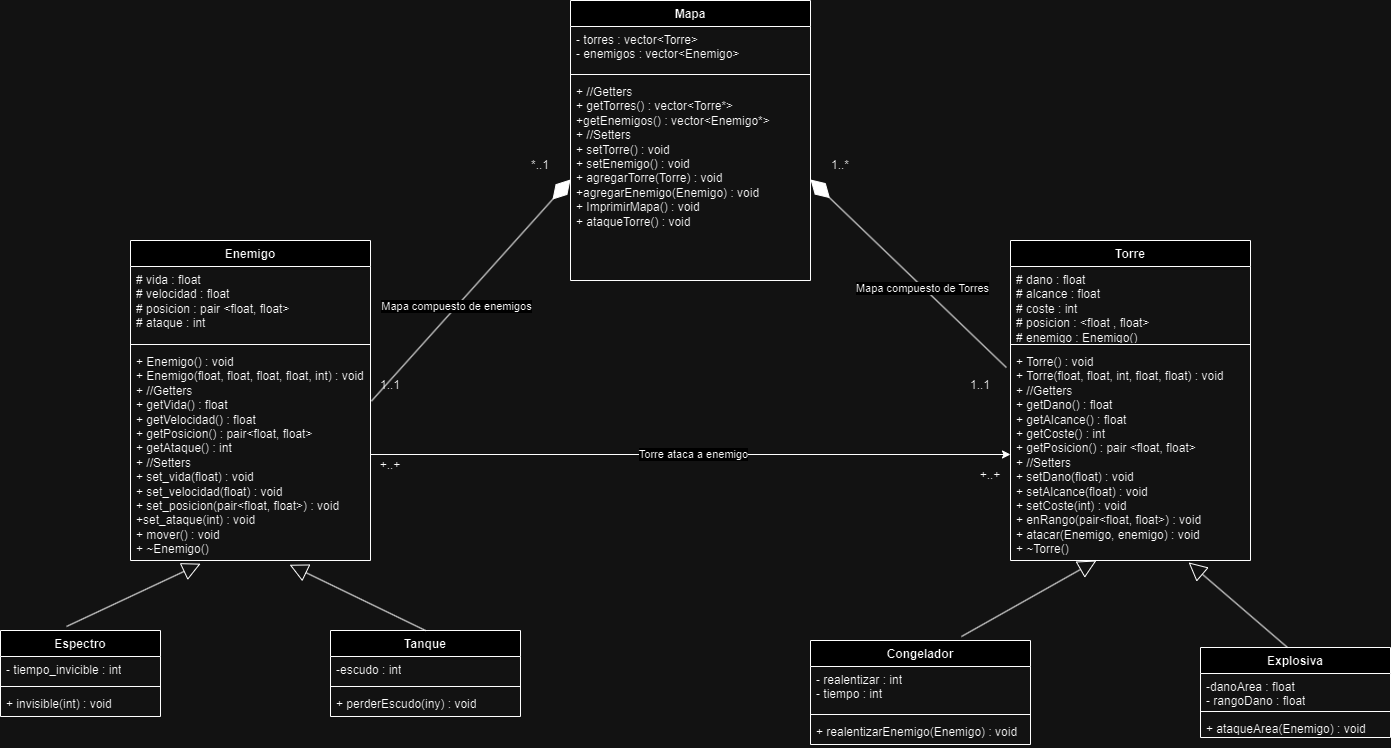

The diagram above was exported from draw.io. Its source (the exported page's mxGraphModel, read from the mxfile embedded in the PNG):
<mxGraphModel dx="2466" dy="888" grid="1" gridSize="10" guides="1" tooltips="1" connect="1" arrows="1" fold="1" page="1" pageScale="1" pageWidth="827" pageHeight="1169" math="0" shadow="0">
  <root>
    <mxCell id="0" />
    <mxCell id="1" parent="0" />
    <mxCell id="oxkveCwAal4cTxH1PLpr-1" value="Mapa" style="swimlane;fontStyle=1;align=center;verticalAlign=top;childLayout=stackLayout;horizontal=1;startSize=26;horizontalStack=0;resizeParent=1;resizeParentMax=0;resizeLast=0;collapsible=1;marginBottom=0;whiteSpace=wrap;html=1;" parent="1" vertex="1">
      <mxGeometry x="400" y="200" width="240" height="280" as="geometry" />
    </mxCell>
    <mxCell id="oxkveCwAal4cTxH1PLpr-2" value="-&amp;nbsp;torres : vector&amp;lt;Torre&amp;gt;&lt;div&gt;- enemigos : vector&amp;lt;Enemigo&amp;gt;&lt;/div&gt;" style="text;strokeColor=none;fillColor=none;align=left;verticalAlign=top;spacingLeft=4;spacingRight=4;overflow=hidden;rotatable=0;points=[[0,0.5],[1,0.5]];portConstraint=eastwest;whiteSpace=wrap;html=1;" parent="oxkveCwAal4cTxH1PLpr-1" vertex="1">
      <mxGeometry y="26" width="240" height="44" as="geometry" />
    </mxCell>
    <mxCell id="oxkveCwAal4cTxH1PLpr-3" value="" style="line;strokeWidth=1;fillColor=none;align=left;verticalAlign=middle;spacingTop=-1;spacingLeft=3;spacingRight=3;rotatable=0;labelPosition=right;points=[];portConstraint=eastwest;strokeColor=inherit;" parent="oxkveCwAal4cTxH1PLpr-1" vertex="1">
      <mxGeometry y="70" width="240" height="8" as="geometry" />
    </mxCell>
    <mxCell id="oxkveCwAal4cTxH1PLpr-4" value="+ //Getters&lt;div&gt;+ getTorres() : vector&amp;lt;Torre*&amp;gt;&lt;/div&gt;&lt;div&gt;+getEnemigos() : vector&amp;lt;Enemigo*&amp;gt;&lt;/div&gt;&lt;div&gt;+ //Setters&lt;/div&gt;&lt;div&gt;+ setTorre() : void&lt;/div&gt;&lt;div&gt;+ setEnemigo() : void&lt;/div&gt;&lt;div&gt;+ agregarTorre(Torre) : void&lt;/div&gt;&lt;div&gt;+agregarEnemigo(Enemigo) : void&lt;/div&gt;&lt;div&gt;+ ImprimirMapa() : void&lt;/div&gt;&lt;div&gt;+ ataqueTorre() : void&lt;/div&gt;" style="text;strokeColor=none;fillColor=none;align=left;verticalAlign=top;spacingLeft=4;spacingRight=4;overflow=hidden;rotatable=0;points=[[0,0.5],[1,0.5]];portConstraint=eastwest;whiteSpace=wrap;html=1;" parent="oxkveCwAal4cTxH1PLpr-1" vertex="1">
      <mxGeometry y="78" width="240" height="202" as="geometry" />
    </mxCell>
    <mxCell id="oxkveCwAal4cTxH1PLpr-5" value="Enemigo" style="swimlane;fontStyle=1;align=center;verticalAlign=top;childLayout=stackLayout;horizontal=1;startSize=26;horizontalStack=0;resizeParent=1;resizeParentMax=0;resizeLast=0;collapsible=1;marginBottom=0;whiteSpace=wrap;html=1;" parent="1" vertex="1">
      <mxGeometry x="-40" y="440" width="240" height="320" as="geometry" />
    </mxCell>
    <mxCell id="oxkveCwAal4cTxH1PLpr-6" value="# vida : float&lt;div&gt;# velocidad : float&lt;/div&gt;&lt;div&gt;# posicion : pair &amp;lt;float, float&amp;gt;&lt;/div&gt;&lt;div&gt;# ataque : int&lt;/div&gt;" style="text;strokeColor=none;fillColor=none;align=left;verticalAlign=top;spacingLeft=4;spacingRight=4;overflow=hidden;rotatable=0;points=[[0,0.5],[1,0.5]];portConstraint=eastwest;whiteSpace=wrap;html=1;" parent="oxkveCwAal4cTxH1PLpr-5" vertex="1">
      <mxGeometry y="26" width="240" height="74" as="geometry" />
    </mxCell>
    <mxCell id="oxkveCwAal4cTxH1PLpr-7" value="" style="line;strokeWidth=1;fillColor=none;align=left;verticalAlign=middle;spacingTop=-1;spacingLeft=3;spacingRight=3;rotatable=0;labelPosition=right;points=[];portConstraint=eastwest;strokeColor=inherit;" parent="oxkveCwAal4cTxH1PLpr-5" vertex="1">
      <mxGeometry y="100" width="240" height="8" as="geometry" />
    </mxCell>
    <mxCell id="oxkveCwAal4cTxH1PLpr-8" value="+ Enemigo() : void&lt;div&gt;+ Enemigo(float, float, float, float, int) : void&lt;/div&gt;&lt;div&gt;+ //Getters&lt;/div&gt;&lt;div&gt;+ getVida() : float&lt;/div&gt;&lt;div&gt;+ getVelocidad() : float&lt;/div&gt;&lt;div&gt;+ getPosicion() : pair&amp;lt;float, float&amp;gt;&lt;/div&gt;&lt;div&gt;+ getAtaque() : int&lt;/div&gt;&lt;div&gt;+ //Setters&lt;/div&gt;&lt;div&gt;+ set_vida(float) : void&lt;/div&gt;&lt;div&gt;+ set_velocidad(float) : void&lt;/div&gt;&lt;div&gt;+ set_posicion(pair&amp;lt;float, float&amp;gt;) : void&lt;/div&gt;&lt;div&gt;+set_ataque(int) : void&lt;/div&gt;&lt;div&gt;+ mover() : void&lt;/div&gt;&lt;div&gt;+ ~Enemigo()&lt;br&gt;&lt;/div&gt;" style="text;strokeColor=none;fillColor=none;align=left;verticalAlign=top;spacingLeft=4;spacingRight=4;overflow=hidden;rotatable=0;points=[[0,0.5],[1,0.5]];portConstraint=eastwest;whiteSpace=wrap;html=1;" parent="oxkveCwAal4cTxH1PLpr-5" vertex="1">
      <mxGeometry y="108" width="240" height="212" as="geometry" />
    </mxCell>
    <mxCell id="oxkveCwAal4cTxH1PLpr-9" value="" style="endArrow=diamondThin;endFill=1;endSize=24;html=1;rounded=0;entryX=0;entryY=0.5;entryDx=0;entryDy=0;exitX=1.004;exitY=0.248;exitDx=0;exitDy=0;exitPerimeter=0;" parent="1" source="oxkveCwAal4cTxH1PLpr-8" target="oxkveCwAal4cTxH1PLpr-4" edge="1">
      <mxGeometry width="160" relative="1" as="geometry">
        <mxPoint x="140" y="450" as="sourcePoint" />
        <mxPoint x="300" y="450" as="targetPoint" />
      </mxGeometry>
    </mxCell>
    <mxCell id="oxkveCwAal4cTxH1PLpr-10" value="Mapa compuesto de enemigos" style="edgeLabel;html=1;align=center;verticalAlign=middle;resizable=0;points=[];" parent="oxkveCwAal4cTxH1PLpr-9" connectable="0" vertex="1">
      <mxGeometry x="-0.1439" y="1" relative="1" as="geometry">
        <mxPoint as="offset" />
      </mxGeometry>
    </mxCell>
    <mxCell id="oxkveCwAal4cTxH1PLpr-11" value="1..1" style="text;html=1;align=center;verticalAlign=middle;whiteSpace=wrap;rounded=0;" parent="1" vertex="1">
      <mxGeometry x="190" y="570" width="60" height="30" as="geometry" />
    </mxCell>
    <mxCell id="oxkveCwAal4cTxH1PLpr-12" value="*..1" style="text;html=1;align=center;verticalAlign=middle;whiteSpace=wrap;rounded=0;" parent="1" vertex="1">
      <mxGeometry x="340" y="350" width="60" height="30" as="geometry" />
    </mxCell>
    <mxCell id="oxkveCwAal4cTxH1PLpr-13" value="Torre" style="swimlane;fontStyle=1;align=center;verticalAlign=top;childLayout=stackLayout;horizontal=1;startSize=26;horizontalStack=0;resizeParent=1;resizeParentMax=0;resizeLast=0;collapsible=1;marginBottom=0;whiteSpace=wrap;html=1;" parent="1" vertex="1">
      <mxGeometry x="840" y="440" width="240" height="320" as="geometry" />
    </mxCell>
    <mxCell id="oxkveCwAal4cTxH1PLpr-14" value="# dano : float&lt;div&gt;# alcance : float&lt;/div&gt;&lt;div&gt;# coste : int&lt;/div&gt;&lt;div&gt;# posicion : &amp;lt;float , float&amp;gt;&lt;/div&gt;&lt;div&gt;# enemigo : Enemigo()&lt;/div&gt;" style="text;strokeColor=none;fillColor=none;align=left;verticalAlign=top;spacingLeft=4;spacingRight=4;overflow=hidden;rotatable=0;points=[[0,0.5],[1,0.5]];portConstraint=eastwest;whiteSpace=wrap;html=1;" parent="oxkveCwAal4cTxH1PLpr-13" vertex="1">
      <mxGeometry y="26" width="240" height="74" as="geometry" />
    </mxCell>
    <mxCell id="oxkveCwAal4cTxH1PLpr-15" value="" style="line;strokeWidth=1;fillColor=none;align=left;verticalAlign=middle;spacingTop=-1;spacingLeft=3;spacingRight=3;rotatable=0;labelPosition=right;points=[];portConstraint=eastwest;strokeColor=inherit;" parent="oxkveCwAal4cTxH1PLpr-13" vertex="1">
      <mxGeometry y="100" width="240" height="8" as="geometry" />
    </mxCell>
    <mxCell id="oxkveCwAal4cTxH1PLpr-16" value="+ Torre() : void&lt;div&gt;+ Torre(float, float, int, float, float) : void&lt;/div&gt;&lt;div&gt;+ //Getters&lt;/div&gt;&lt;div&gt;+ getDano() : float&lt;/div&gt;&lt;div&gt;+ getAlcance() : float&lt;/div&gt;&lt;div&gt;+ getCoste() : int&lt;/div&gt;&lt;div&gt;+ getPosicion() : pair &amp;lt;float, float&amp;gt;&lt;/div&gt;&lt;div&gt;+ //Setters&lt;/div&gt;&lt;div&gt;+ setDano(float) : void&lt;/div&gt;&lt;div&gt;+ setAlcance(float) : void&lt;/div&gt;&lt;div&gt;+ setCoste(int) : void&lt;/div&gt;&lt;div&gt;+ enRango(pair&amp;lt;float, float&amp;gt;) : void&lt;/div&gt;&lt;div&gt;+ atacar(Enemigo, enemigo) : void&lt;/div&gt;&lt;div&gt;+ ~Torre()&lt;br&gt;&lt;/div&gt;" style="text;strokeColor=none;fillColor=none;align=left;verticalAlign=top;spacingLeft=4;spacingRight=4;overflow=hidden;rotatable=0;points=[[0,0.5],[1,0.5]];portConstraint=eastwest;whiteSpace=wrap;html=1;" parent="oxkveCwAal4cTxH1PLpr-13" vertex="1">
      <mxGeometry y="108" width="240" height="212" as="geometry" />
    </mxCell>
    <mxCell id="oxkveCwAal4cTxH1PLpr-17" value="" style="endArrow=diamondThin;endFill=1;endSize=24;html=1;rounded=0;entryX=1;entryY=0.5;entryDx=0;entryDy=0;exitX=-0.017;exitY=0.09;exitDx=0;exitDy=0;exitPerimeter=0;" parent="1" source="oxkveCwAal4cTxH1PLpr-16" target="oxkveCwAal4cTxH1PLpr-4" edge="1">
      <mxGeometry width="160" relative="1" as="geometry">
        <mxPoint x="580" y="636" as="sourcePoint" />
        <mxPoint x="789" y="440" as="targetPoint" />
      </mxGeometry>
    </mxCell>
    <mxCell id="oxkveCwAal4cTxH1PLpr-18" value="Mapa compuesto de Torres" style="edgeLabel;html=1;align=center;verticalAlign=middle;resizable=0;points=[];" parent="oxkveCwAal4cTxH1PLpr-17" connectable="0" vertex="1">
      <mxGeometry x="-0.1439" y="1" relative="1" as="geometry">
        <mxPoint as="offset" />
      </mxGeometry>
    </mxCell>
    <mxCell id="oxkveCwAal4cTxH1PLpr-19" value="1..1" style="text;html=1;align=center;verticalAlign=middle;whiteSpace=wrap;rounded=0;" parent="1" vertex="1">
      <mxGeometry x="780" y="570" width="60" height="30" as="geometry" />
    </mxCell>
    <mxCell id="oxkveCwAal4cTxH1PLpr-20" value="1..*" style="text;html=1;align=center;verticalAlign=middle;whiteSpace=wrap;rounded=0;" parent="1" vertex="1">
      <mxGeometry x="640" y="350" width="60" height="30" as="geometry" />
    </mxCell>
    <mxCell id="oxkveCwAal4cTxH1PLpr-21" value="Espectro" style="swimlane;fontStyle=1;align=center;verticalAlign=top;childLayout=stackLayout;horizontal=1;startSize=26;horizontalStack=0;resizeParent=1;resizeParentMax=0;resizeLast=0;collapsible=1;marginBottom=0;whiteSpace=wrap;html=1;" parent="1" vertex="1">
      <mxGeometry x="-170" y="830" width="160" height="86" as="geometry" />
    </mxCell>
    <mxCell id="oxkveCwAal4cTxH1PLpr-22" value="- tiempo_invicible : int" style="text;strokeColor=none;fillColor=none;align=left;verticalAlign=top;spacingLeft=4;spacingRight=4;overflow=hidden;rotatable=0;points=[[0,0.5],[1,0.5]];portConstraint=eastwest;whiteSpace=wrap;html=1;" parent="oxkveCwAal4cTxH1PLpr-21" vertex="1">
      <mxGeometry y="26" width="160" height="26" as="geometry" />
    </mxCell>
    <mxCell id="oxkveCwAal4cTxH1PLpr-23" value="" style="line;strokeWidth=1;fillColor=none;align=left;verticalAlign=middle;spacingTop=-1;spacingLeft=3;spacingRight=3;rotatable=0;labelPosition=right;points=[];portConstraint=eastwest;strokeColor=inherit;" parent="oxkveCwAal4cTxH1PLpr-21" vertex="1">
      <mxGeometry y="52" width="160" height="8" as="geometry" />
    </mxCell>
    <mxCell id="oxkveCwAal4cTxH1PLpr-24" value="+ invisible(int) : void" style="text;strokeColor=none;fillColor=none;align=left;verticalAlign=top;spacingLeft=4;spacingRight=4;overflow=hidden;rotatable=0;points=[[0,0.5],[1,0.5]];portConstraint=eastwest;whiteSpace=wrap;html=1;" parent="oxkveCwAal4cTxH1PLpr-21" vertex="1">
      <mxGeometry y="60" width="160" height="26" as="geometry" />
    </mxCell>
    <mxCell id="oxkveCwAal4cTxH1PLpr-25" value="Tanque" style="swimlane;fontStyle=1;align=center;verticalAlign=top;childLayout=stackLayout;horizontal=1;startSize=26;horizontalStack=0;resizeParent=1;resizeParentMax=0;resizeLast=0;collapsible=1;marginBottom=0;whiteSpace=wrap;html=1;" parent="1" vertex="1">
      <mxGeometry x="160" y="830" width="190" height="86" as="geometry" />
    </mxCell>
    <mxCell id="oxkveCwAal4cTxH1PLpr-26" value="-escudo : int" style="text;strokeColor=none;fillColor=none;align=left;verticalAlign=top;spacingLeft=4;spacingRight=4;overflow=hidden;rotatable=0;points=[[0,0.5],[1,0.5]];portConstraint=eastwest;whiteSpace=wrap;html=1;" parent="oxkveCwAal4cTxH1PLpr-25" vertex="1">
      <mxGeometry y="26" width="190" height="26" as="geometry" />
    </mxCell>
    <mxCell id="oxkveCwAal4cTxH1PLpr-27" value="" style="line;strokeWidth=1;fillColor=none;align=left;verticalAlign=middle;spacingTop=-1;spacingLeft=3;spacingRight=3;rotatable=0;labelPosition=right;points=[];portConstraint=eastwest;strokeColor=inherit;" parent="oxkveCwAal4cTxH1PLpr-25" vertex="1">
      <mxGeometry y="52" width="190" height="8" as="geometry" />
    </mxCell>
    <mxCell id="oxkveCwAal4cTxH1PLpr-28" value="+ perderEscudo(iny) : void" style="text;strokeColor=none;fillColor=none;align=left;verticalAlign=top;spacingLeft=4;spacingRight=4;overflow=hidden;rotatable=0;points=[[0,0.5],[1,0.5]];portConstraint=eastwest;whiteSpace=wrap;html=1;" parent="oxkveCwAal4cTxH1PLpr-25" vertex="1">
      <mxGeometry y="60" width="190" height="26" as="geometry" />
    </mxCell>
    <mxCell id="oxkveCwAal4cTxH1PLpr-37" value="Explosiva" style="swimlane;fontStyle=1;align=center;verticalAlign=top;childLayout=stackLayout;horizontal=1;startSize=26;horizontalStack=0;resizeParent=1;resizeParentMax=0;resizeLast=0;collapsible=1;marginBottom=0;whiteSpace=wrap;html=1;" parent="1" vertex="1">
      <mxGeometry x="1030" y="847" width="190" height="90" as="geometry" />
    </mxCell>
    <mxCell id="oxkveCwAal4cTxH1PLpr-38" value="-danoArea : float&lt;div&gt;- rangoDano : float&lt;/div&gt;" style="text;strokeColor=none;fillColor=none;align=left;verticalAlign=top;spacingLeft=4;spacingRight=4;overflow=hidden;rotatable=0;points=[[0,0.5],[1,0.5]];portConstraint=eastwest;whiteSpace=wrap;html=1;" parent="oxkveCwAal4cTxH1PLpr-37" vertex="1">
      <mxGeometry y="26" width="190" height="34" as="geometry" />
    </mxCell>
    <mxCell id="oxkveCwAal4cTxH1PLpr-39" value="" style="line;strokeWidth=1;fillColor=none;align=left;verticalAlign=middle;spacingTop=-1;spacingLeft=3;spacingRight=3;rotatable=0;labelPosition=right;points=[];portConstraint=eastwest;strokeColor=inherit;" parent="oxkveCwAal4cTxH1PLpr-37" vertex="1">
      <mxGeometry y="60" width="190" height="8" as="geometry" />
    </mxCell>
    <mxCell id="oxkveCwAal4cTxH1PLpr-40" value="+ ataqueArea(Enemigo) : void&lt;div&gt;&lt;br&gt;&lt;/div&gt;" style="text;strokeColor=none;fillColor=none;align=left;verticalAlign=top;spacingLeft=4;spacingRight=4;overflow=hidden;rotatable=0;points=[[0,0.5],[1,0.5]];portConstraint=eastwest;whiteSpace=wrap;html=1;" parent="oxkveCwAal4cTxH1PLpr-37" vertex="1">
      <mxGeometry y="68" width="190" height="22" as="geometry" />
    </mxCell>
    <mxCell id="oxkveCwAal4cTxH1PLpr-41" value="Congelador" style="swimlane;fontStyle=1;align=center;verticalAlign=top;childLayout=stackLayout;horizontal=1;startSize=26;horizontalStack=0;resizeParent=1;resizeParentMax=0;resizeLast=0;collapsible=1;marginBottom=0;whiteSpace=wrap;html=1;" parent="1" vertex="1">
      <mxGeometry x="640" y="840" width="220" height="104" as="geometry" />
    </mxCell>
    <mxCell id="oxkveCwAal4cTxH1PLpr-42" value="- realentizar : int&lt;div&gt;- tiempo : int&lt;/div&gt;" style="text;strokeColor=none;fillColor=none;align=left;verticalAlign=top;spacingLeft=4;spacingRight=4;overflow=hidden;rotatable=0;points=[[0,0.5],[1,0.5]];portConstraint=eastwest;whiteSpace=wrap;html=1;" parent="oxkveCwAal4cTxH1PLpr-41" vertex="1">
      <mxGeometry y="26" width="220" height="44" as="geometry" />
    </mxCell>
    <mxCell id="oxkveCwAal4cTxH1PLpr-43" value="" style="line;strokeWidth=1;fillColor=none;align=left;verticalAlign=middle;spacingTop=-1;spacingLeft=3;spacingRight=3;rotatable=0;labelPosition=right;points=[];portConstraint=eastwest;strokeColor=inherit;" parent="oxkveCwAal4cTxH1PLpr-41" vertex="1">
      <mxGeometry y="70" width="220" height="8" as="geometry" />
    </mxCell>
    <mxCell id="oxkveCwAal4cTxH1PLpr-44" value="+ realentizarEnemigo(Enemigo) : void" style="text;strokeColor=none;fillColor=none;align=left;verticalAlign=top;spacingLeft=4;spacingRight=4;overflow=hidden;rotatable=0;points=[[0,0.5],[1,0.5]];portConstraint=eastwest;whiteSpace=wrap;html=1;" parent="oxkveCwAal4cTxH1PLpr-41" vertex="1">
      <mxGeometry y="78" width="220" height="26" as="geometry" />
    </mxCell>
    <mxCell id="dycvx0zYgwcT_c5yGZPC-2" style="edgeStyle=orthogonalEdgeStyle;rounded=0;orthogonalLoop=1;jettySize=auto;html=1;" parent="1" source="oxkveCwAal4cTxH1PLpr-8" target="oxkveCwAal4cTxH1PLpr-16" edge="1">
      <mxGeometry relative="1" as="geometry" />
    </mxCell>
    <mxCell id="dycvx0zYgwcT_c5yGZPC-3" value="Torre ataca a enemigo" style="edgeLabel;html=1;align=center;verticalAlign=middle;resizable=0;points=[];" parent="dycvx0zYgwcT_c5yGZPC-2" connectable="0" vertex="1">
      <mxGeometry x="0.0016" y="-2" relative="1" as="geometry">
        <mxPoint x="2" y="-3" as="offset" />
      </mxGeometry>
    </mxCell>
    <mxCell id="dycvx0zYgwcT_c5yGZPC-4" value="+..+" style="text;html=1;align=center;verticalAlign=middle;whiteSpace=wrap;rounded=0;" parent="1" vertex="1">
      <mxGeometry x="790" y="660" width="60" height="30" as="geometry" />
    </mxCell>
    <mxCell id="dycvx0zYgwcT_c5yGZPC-5" value="+..+" style="text;html=1;align=center;verticalAlign=middle;whiteSpace=wrap;rounded=0;" parent="1" vertex="1">
      <mxGeometry x="190" y="650" width="60" height="30" as="geometry" />
    </mxCell>
    <mxCell id="dycvx0zYgwcT_c5yGZPC-6" value="" style="endArrow=block;endSize=16;endFill=0;html=1;rounded=0;entryX=0.292;entryY=1.015;entryDx=0;entryDy=0;entryPerimeter=0;exitX=0.413;exitY=-0.047;exitDx=0;exitDy=0;exitPerimeter=0;" parent="1" source="oxkveCwAal4cTxH1PLpr-21" target="oxkveCwAal4cTxH1PLpr-8" edge="1">
      <mxGeometry width="160" relative="1" as="geometry">
        <mxPoint x="-120" y="800" as="sourcePoint" />
        <mxPoint x="40" y="800" as="targetPoint" />
      </mxGeometry>
    </mxCell>
    <mxCell id="dycvx0zYgwcT_c5yGZPC-7" value="" style="endArrow=block;endSize=16;endFill=0;html=1;rounded=0;entryX=0.663;entryY=1.02;entryDx=0;entryDy=0;entryPerimeter=0;exitX=0.5;exitY=0;exitDx=0;exitDy=0;" parent="1" source="oxkveCwAal4cTxH1PLpr-25" target="oxkveCwAal4cTxH1PLpr-8" edge="1">
      <mxGeometry width="160" relative="1" as="geometry">
        <mxPoint x="250" y="820" as="sourcePoint" />
        <mxPoint x="160" y="790" as="targetPoint" />
      </mxGeometry>
    </mxCell>
    <mxCell id="dycvx0zYgwcT_c5yGZPC-8" value="" style="endArrow=block;endSize=16;endFill=0;html=1;rounded=0;entryX=0.358;entryY=1;entryDx=0;entryDy=0;entryPerimeter=0;exitX=0.686;exitY=-0.038;exitDx=0;exitDy=0;exitPerimeter=0;" parent="1" source="oxkveCwAal4cTxH1PLpr-41" target="oxkveCwAal4cTxH1PLpr-16" edge="1">
      <mxGeometry width="160" relative="1" as="geometry">
        <mxPoint x="790" y="830" as="sourcePoint" />
        <mxPoint x="924" y="757" as="targetPoint" />
      </mxGeometry>
    </mxCell>
    <mxCell id="dycvx0zYgwcT_c5yGZPC-9" value="" style="endArrow=block;endSize=16;endFill=0;html=1;rounded=0;entryX=0.742;entryY=1.009;entryDx=0;entryDy=0;entryPerimeter=0;exitX=0.458;exitY=0;exitDx=0;exitDy=0;exitPerimeter=0;" parent="1" source="oxkveCwAal4cTxH1PLpr-37" target="oxkveCwAal4cTxH1PLpr-16" edge="1">
      <mxGeometry width="160" relative="1" as="geometry">
        <mxPoint x="960" y="856" as="sourcePoint" />
        <mxPoint x="1095" y="780" as="targetPoint" />
      </mxGeometry>
    </mxCell>
  </root>
</mxGraphModel>